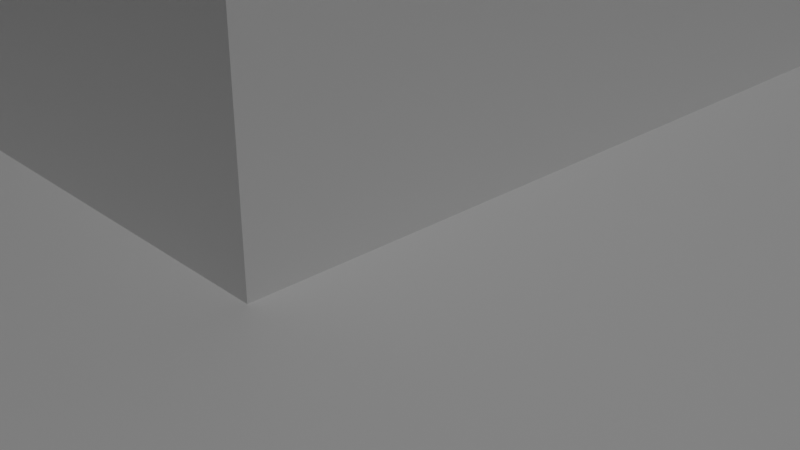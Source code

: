 # Source: pyramid-loop-cut-steps2.blend  (saved by Blender 2.81.16; exported with 4.5.12 LTS)
import bpy
from mathutils import Matrix  # noqa: F401  (used for matrix-valued properties, if any)

bpy.ops.wm.read_factory_settings(use_empty=True)
scene = bpy.context.scene
scene.name = 'Scene'

# ---- collections
col_collection = bpy.data.collections.new('Collection'); scene.collection.children.link(col_collection)

# ---- materials (node trees are filled in below, after node groups)
mat_material = bpy.data.materials.new('Material')
mat_material.alpha_threshold = 0.0
mat_material.use_transparent_shadow = False
mat_material.line_color = (0.0, 0.0, 0.0, 1.0)

# ---- material node trees
mat_material.use_nodes = True; mat_material.node_tree.nodes.clear()
_N = mat_material.node_tree.nodes; _L = mat_material.node_tree.links
n0 = _N.new('ShaderNodeOutputMaterial'); n0.name = 'Material Output'; n0.location = (300, 300)
n1 = _N.new('ShaderNodeBsdfPrincipled'); n1.name = 'Principled BSDF'; n1.location = (10, 300)
n1.distribution = 'GGX'
n1.subsurface_method = 'BURLEY'
n1.inputs[2].default_value = 0.4
n1.inputs[3].default_value = 1.45
n1.inputs[27].default_value = (0.0, 0.0, 0.0, 1.0)
n1.inputs[28].default_value = 1.0
_L.new(n1.outputs[0], n0.inputs[0])
n0.is_active_output = True

# ---- world
world_world = bpy.data.worlds.new('World'); scene.world = world_world
world_world.use_nodes = True; world_world.node_tree.nodes.clear()
_N = world_world.node_tree.nodes; _L = world_world.node_tree.links
n0 = _N.new('ShaderNodeOutputWorld'); n0.name = 'World Output'; n0.location = (300, 300)
n1 = _N.new('ShaderNodeBackground'); n1.name = 'Background'; n1.location = (10, 300)
n1.inputs[0].default_value = (0.05088, 0.05088, 0.05088, 1.0)
_L.new(n1.outputs[0], n0.inputs[0])
n0.is_active_output = True
world_world.color = (0.05088, 0.05088, 0.05088)
world_world.use_sun_shadow = False
world_world.sun_shadow_jitter_overblur = 0.0

# ---- cameras
cam_camera = bpy.data.cameras.new('Camera')
cam_camera.clip_end = 100.0
cam_camera.ortho_scale = 7.314

# ---- lights
light_light = bpy.data.lights.new('Light', 'POINT')
light_light.transmission_factor = 0.0
light_light.energy = 1000.0
light_light.shadow_soft_size = 0.1
light_light.shadow_maximum_resolution = 0.006
light_light.use_absolute_resolution = True

# ---- meshes
me_cube = bpy.data.meshes.new('Cube')
me_cube.from_pydata([(9.0, 9.0, 1.0), (10.0, 10.0, 0.0), (9.0, -9.0, 1.0), (10.0, -10.0, 0.0), (-9.0, 9.0, 1.0), (-10.0, 10.0, 0.0), (-9.0, -9.0, 1.0), (-10.0, -10.0, 0.0), (10.0, -10.0, 1.0), (-10.0, -10.0, 1.0), (10.0, 10.0, 1.0), (-10.0, 10.0, 1.0), (8.0, -8.0, 2.0), (-8.0, -8.0, 2.0), (8.0, 8.0, 2.0), (-8.0, 8.0, 2.0), (9.0, -9.0, 2.0), (-9.0, -9.0, 2.0), (9.0, 9.0, 2.0), (-9.0, 9.0, 2.0), (7.0, -7.0, 3.0), (-7.0, -7.0, 3.0), (7.0, 7.0, 3.0), (-7.0, 7.0, 3.0), (8.0, -8.0, 3.0), (-8.0, -8.0, 3.0), (8.0, 8.0, 3.0), (-8.0, 8.0, 3.0), (6.0, -6.0, 4.0), (-6.0, -6.0, 4.0), (6.0, 6.0, 4.0), (-6.0, 6.0, 4.0), (7.0, -7.0, 4.0), (-7.0, -7.0, 4.0), (7.0, 7.0, 4.0), (-7.0, 7.0, 4.0), (5.0, -5.0, 5.0), (-5.0, -5.0, 5.0), (5.0, 5.0, 5.0), (-5.0, 5.0, 5.0), (6.0, -6.0, 5.0), (-6.0, -6.0, 5.0), (6.0, 6.0, 5.0), (-6.0, 6.0, 5.0), (4.0, -4.0, 6.0), (-4.0, -4.0, 6.0), (4.0, 4.0, 6.0), (-4.0, 4.0, 6.0), (5.0, -5.0, 6.0), (-5.0, -5.0, 6.0), (5.0, 5.0, 6.0), (-5.0, 5.0, 6.0), (2.0, -2.0, 7.0), (-2.0, -2.0, 7.0), (2.0, 2.0, 7.0), (-2.0, 2.0, 7.0), (4.0, -4.0, 7.0), (-4.0, -4.0, 7.0), (4.0, 4.0, 7.0), (-4.0, 4.0, 7.0), (2.0, -2.0, 10.0), (-2.0, -2.0, 10.0), (2.0, 2.0, 10.0), (-2.0, 2.0, 10.0), (-10.0, 1.0, 0.0), (10.0, 1.0, 1.0), (-10.0, 1.0, 1.0), (-9.0, 1.0, 1.0), (9.0, 1.0, 2.0), (-9.0, 1.0, 2.0), (-8.0, 1.0, 2.0), (8.0, 1.0, 3.0), (-8.0, 1.0, 3.0), (-7.0, 1.0, 3.0), (7.0, 1.0, 4.0), (-7.0, 1.0, 4.0), (-6.0, 1.0, 4.0), (6.0, 1.0, 5.0), (-6.0, 1.0, 5.0), (5.0, 1.0, 5.0), (-5.0, 1.0, 5.0), (5.0, 1.0, 6.0), (-5.0, 1.0, 6.0), (4.0, 1.0, 6.0), (-4.0, 1.0, 6.0), (4.0, 1.0, 7.0), (-4.0, 1.0, 7.0), (2.0, 1.0, 7.0), (-2.0, 1.0, 7.0), (2.0, 1.0, 10.0), (-2.0, 1.0, 10.0), (-10.0, -1.0, 0.0), (10.0, -1.0, 1.0), (9.0, -1.0, 2.0), (8.0, -1.0, 3.0), (7.0, -1.0, 4.0), (6.0, -1.0, 5.0), (5.0, -1.0, 5.0), (5.0, -1.0, 6.0), (4.0, -1.0, 6.0), (4.0, -1.0, 7.0), (2.0, -1.0, 10.0), (-10.0, -1.0, 1.0), (10.0, -1.0, 0.0), (-9.0, -1.0, 1.0), (-9.0, -1.0, 2.0), (-8.0, -1.0, 2.0), (-8.0, -1.0, 3.0), (-7.0, -1.0, 3.0), (-7.0, -1.0, 4.0), (-6.0, -1.0, 4.0), (-6.0, -1.0, 5.0), (-5.0, -1.0, 5.0), (-5.0, -1.0, 6.0), (-4.0, -1.0, 6.0), (-4.0, -1.0, 7.0), (-2.0, -1.0, 7.0), (-2.0, -1.0, 10.0), (-1.0, -2.0, 10.0), (1.0, 2.0, 10.0), (1.0, 1.0, 10.0), (1.0, -1.0, 10.0), (1.0, -2.0, 10.0), (-1.0, 2.0, 10.0), (-1.0, 1.0, 10.0), (-1.0, -1.0, 10.0), (-1.0, -2.0, 10.47), (-2.0, -2.0, 10.47), (2.0, -2.0, 10.47), (-2.0, 2.0, 10.47), (1.0, 2.0, 10.47), (2.0, 2.0, 10.47), (2.0, 1.0, 10.47), (1.0, 1.0, 10.47), (-2.0, -1.0, 10.47), (1.0, -1.0, 10.47), (2.0, -1.0, 10.47), (1.0, -2.0, 10.47), (-2.0, 1.0, 10.47), (-1.0, 2.0, 10.47), (-1.0, 1.0, 10.47), (-1.0, -1.0, 10.47), (-1.0, 1.0, 9.176), (-1.0, -1.0, 9.176), (1.0, 1.0, 9.176), (1.0, -1.0, 9.176), (2.0, 1.0, 8.5), (2.0, -1.0, 8.5), (2.0, 0.0, 10.0), (0.5, -0.5, 7.0), (2.0, 1.0, 9.25), (2.0, -1.0, 9.25), (2.0, -0.5, 10.0), (2.0, 1.0, 7.75), (2.0, -1.0, 7.75), (2.0, 0.5, 10.0), (2.0, 0.0, 9.25), (0.5, 0.5, 8.5), (0.5, 0.0, 8.5), (0.5, 0.5, 7.0), (2.0, -0.5, 9.25), (2.0, 0.5, 9.25), (1.0, -0.5, 7.0), (1.0, -1.0, 7.0), (1.0, 1.0, 7.75), (1.0, 1.0, 8.5), (1.0, 0.5, 7.0), (1.0, -1.0, 7.75), (1.0, -1.0, 8.5), (1.0, 0.0, 8.5), (1.0, -0.5, 8.5), (1.0, 0.5, 8.5), (1.0, 1.0, 9.25), (1.0, -1.0, 9.25), (1.0, 1.0, 7.0), (1.0, 0.0, 9.25), (1.0, 0.5, 7.75), (1.0, -0.5, 7.75), (1.0, -0.5, 9.25), (1.0, 0.5, 9.25), (0.5, -0.5, 8.5), (0.5, 0.5, 7.75), (0.5, -0.5, 7.75), (0.436, 0.436, 10.84), (-0.436, 0.436, 10.84), (-0.436, -0.436, 10.84), (0.436, -0.436, 10.84), (0.8691, 0.9395, 9.248), (-0.8691, 0.9395, 9.248), (-0.3746, 0.4449, 10.75), (0.3746, 0.4449, 10.75), (-0.9395, 0.8691, 9.248), (-0.9395, -0.8691, 9.248), (-0.4449, -0.3746, 10.75), (-0.4449, 0.3746, 10.75), (-0.8691, -0.9395, 9.248), (0.8691, -0.9395, 9.248), (0.3746, -0.4449, 10.75), (-0.3746, -0.4449, 10.75), (0.9395, -0.8691, 9.248), (0.9395, 0.8691, 9.248), (0.4449, 0.3746, 10.75), (0.4449, -0.3746, 10.75), (0.25, 0.5, 8.5), (0.25, 0.0, 8.5), (0.25, 0.0, 7.75), (0.25, 0.5, 7.0), (0.25, 0.0, 7.0), (0.25, -0.5, 7.0), (0.25, -0.5, 8.5), (0.25, 0.5, 7.75), (0.25, -0.5, 7.75), (-1.926, -1.074, 10.52), (-1.926, -1.926, 10.52), (-1.074, -1.926, 10.52), (-1.074, -1.074, 10.52), (1.074, -1.074, 10.52), (1.074, -1.926, 10.52), (1.926, -1.926, 10.52), (1.926, -1.074, 10.52), (1.074, 1.926, 10.52), (1.074, 1.074, 10.52), (1.926, 1.074, 10.52), (1.926, 1.926, 10.52), (-1.926, 1.926, 10.52), (-1.926, 1.074, 10.52), (-1.074, 1.074, 10.52), (-1.074, 1.926, 10.52), (2.0, 0.5, 7.0), (2.0, 0.0, 7.0), (10.0, 1.0, 0.0), (3.0, 1.0, 7.0), (6.0, 1.0, 4.0), (7.0, 1.0, 3.0), (8.0, 1.0, 2.0), (9.0, 1.0, 1.0), (9.0, -1.0, 1.0), (8.0, -1.0, 2.0), (7.0, -1.0, 3.0), (6.0, -1.0, 4.0), (3.0, -1.0, 7.0), (2.0, -0.5, 7.0), (2.0, -1.0, 7.0), (-10.0, -0.8857, 1.0), (-10.0, 0.8857, 1.0), (-9.0, -0.8857, 1.0), (-9.0, 0.8857, 1.0), (-9.0, -0.8857, 2.0), (-9.0, 0.8857, 2.0), (-8.0, -0.8857, 2.0), (-8.0, 0.8857, 2.0), (-8.0, -0.8857, 3.0), (-8.0, 0.8857, 3.0), (-7.0, -0.8857, 3.0), (-7.0, 0.8857, 3.0), (-7.0, -0.8857, 4.0), (-7.0, 0.8857, 4.0), (-6.0, -0.8857, 4.0), (-6.0, 0.8857, 4.0), (-6.0, -0.8857, 5.0), (-6.0, 0.8857, 5.0), (-5.0, -0.8857, 5.0), (-5.0, 0.8857, 5.0), (-5.0, -0.8857, 6.0), (-5.0, 0.8857, 6.0), (-4.0, -0.8857, 6.0), (-4.0, 0.8857, 6.0), (-4.0, -0.8857, 7.0), (-4.0, 0.8857, 7.0), (-2.0, -0.8857, 7.0), (-2.0, 0.8857, 7.0), (-10.0, 0.8857, 0.0), (-10.0, -0.8857, 0.0), (-2.0, -0.3333, 10.0), (-2.0, 0.3333, 10.0), (1.0, 0.3333, 10.0), (1.0, -0.3333, 10.0), (-1.0, 0.3333, 10.0), (-1.0, -0.3333, 10.0), (1.0, 0.3333, 9.176), (1.0, -0.3333, 9.176), (-1.0, 0.3333, 9.176), (-1.0, -0.3333, 9.176), (0.436, 0.1453, 10.84), (0.436, -0.1453, 10.84), (-0.436, 0.1453, 10.84), (-0.436, -0.1453, 10.84), (-0.9395, 0.2897, 9.248), (-0.9395, -0.2897, 9.248), (-0.4449, 0.1249, 10.75), (-0.4449, -0.1249, 10.75), (0.9395, 0.2897, 9.248), (0.9395, -0.2897, 9.248), (0.4449, 0.1249, 10.75), (0.4449, -0.1249, 10.75), (9.0, 0.8857, 1.0), (9.0, -0.8857, 1.0), (8.0, 0.8857, 2.0), (8.0, -0.8857, 2.0), (7.0, 0.8857, 3.0), (7.0, -0.8857, 3.0), (3.0, 0.8857, 7.0), (3.0, -0.8857, 7.0), (10.0, -0.8857, 0.0), (10.0, 0.8857, 0.0), (6.0, 0.8857, 4.0), (6.0, -0.8857, 4.0), (5.0, 0.8857, 5.0), (5.0, -0.8857, 5.0), (4.0, 0.8857, 6.0), (4.0, -0.8857, 6.0), (-10.0, -0.8857, 1.0), (-10.0, 0.8857, 1.0), (-9.0, -0.8857, 1.0), (-9.0, 0.8857, 1.0), (-9.0, -0.8857, 2.0), (-9.0, 0.8857, 2.0), (-8.0, -0.8857, 2.0), (-8.0, 0.8857, 2.0), (-8.0, -0.8857, 3.0), (-8.0, 0.8857, 3.0), (-7.0, -0.8857, 3.0), (-7.0, 0.8857, 3.0), (-7.0, -0.8857, 4.0), (-7.0, 0.8857, 4.0), (-6.0, -0.8857, 4.0), (-6.0, 0.8857, 4.0), (-6.0, -0.8857, 5.0), (-6.0, 0.8857, 5.0), (-5.0, -0.8857, 5.0), (-5.0, 0.8857, 5.0), (-5.0, -0.8857, 6.0), (-5.0, 0.8857, 6.0), (-4.0, -0.8857, 6.0), (-4.0, 0.8857, 6.0), (-4.0, -0.8857, 7.0), (-4.0, 0.8857, 7.0), (-2.0, -0.8857, 7.0), (-2.0, 0.8857, 7.0), (-10.0, 0.8857, 0.0), (-10.0, -0.8857, 0.0), (9.0, 0.8857, 1.0), (9.0, -0.8857, 1.0), (8.0, 0.8857, 2.0), (8.0, -0.8857, 2.0), (7.0, 0.8857, 3.0), (7.0, -0.8857, 3.0), (3.0, 0.8857, 7.0), (3.0, -0.8857, 7.0), (10.0, -0.8857, 0.0), (10.0, 0.8857, 0.0), (6.0, 0.8857, 4.0), (6.0, -0.8857, 4.0), (5.0, 0.8857, 5.0), (5.0, -0.8857, 5.0), (4.0, 0.8857, 6.0), (4.0, -0.8857, 6.0), (-10.0, -0.8857, 1.0), (-10.0, 0.8857, 1.0), (-9.0, -0.8857, 1.0), (-9.0, 0.8857, 1.0), (-9.0, -0.8857, 2.0), (-9.0, 0.8857, 2.0), (-8.0, -0.8857, 2.0), (-8.0, 0.8857, 2.0), (-8.0, -0.8857, 3.0), (-8.0, 0.8857, 3.0), (-7.0, -0.8857, 3.0), (-7.0, 0.8857, 3.0), (-7.0, -0.8857, 4.0), (-7.0, 0.8857, 4.0), (-6.0, -0.8857, 4.0), (-6.0, 0.8857, 4.0), (-6.0, -0.8857, 5.0), (-6.0, 0.8857, 5.0), (-5.0, -0.8857, 5.0), (-5.0, 0.8857, 5.0), (-5.0, -0.8857, 6.0), (-5.0, 0.8857, 6.0), (-4.0, -0.8857, 6.0), (-4.0, 0.8857, 6.0), (-4.0, -0.8857, 7.0), (-4.0, 0.8857, 7.0), (-2.0, -0.8857, 7.0), (-2.0, 0.8857, 7.0), (-10.0, 0.8857, 0.0), (-10.0, -0.8857, 0.0), (9.0, 0.8857, 1.0), (9.0, -0.8857, 1.0), (8.0, 0.8857, 2.0), (8.0, -0.8857, 2.0), (7.0, 0.8857, 3.0), (7.0, -0.8857, 3.0), (3.0, 0.8857, 7.0), (3.0, -0.8857, 7.0), (10.0, -0.8857, 0.0), (10.0, 0.8857, 0.0), (6.0, 0.8857, 4.0), (6.0, -0.8857, 4.0), (5.0, 0.8857, 5.0), (5.0, -0.8857, 5.0), (4.0, 0.8857, 6.0), (4.0, -0.8857, 6.0), (9.0, 1.0, 1.0), (8.0, 1.0, 2.0), (9.0, -0.8857, 1.0), (9.0, -1.0, 1.0), (8.0, -0.8857, 2.0), (8.0, -1.0, 2.0), (7.0, -0.8857, 3.0), (7.0, -1.0, 3.0), (3.0, -0.8857, 7.0), (3.0, -1.0, 7.0), (6.0, -1.0, 4.0), (10.0, 0.8857, 0.0), (10.0, 1.0, 0.0), (4.0, 1.0, 6.0), (3.0, 1.0, 7.0), (5.0, 1.0, 5.0), (6.0, 1.0, 4.0), (7.0, 1.0, 3.0), (6.0, -0.8857, 4.0), (5.0, -0.8857, 5.0), (5.0, -1.0, 5.0), (4.0, -0.8857, 6.0), (4.0, -1.0, 6.0), (10.0, -1.0, 0.0), (9.0, 0.8857, 1.0), (8.0, 0.8857, 2.0), (7.0, 0.8857, 3.0), (3.0, 0.8857, 7.0), (10.0, -0.8857, 0.0), (6.0, 0.8857, 4.0), (5.0, 0.8857, 5.0), (4.0, 0.8857, 6.0), (9.0, 1.0, 1.0), (8.0, 1.0, 2.0), (9.0, -0.8857, 1.0), (9.0, -1.0, 1.0), (8.0, -0.8857, 2.0), (8.0, -1.0, 2.0), (7.0, -0.8857, 3.0), (7.0, -1.0, 3.0), (3.0, -0.8857, 7.0), (3.0, -1.0, 7.0), (6.0, -1.0, 4.0), (10.0, 0.8857, 0.0), (10.0, 1.0, 0.0), (4.0, 1.0, 6.0), (3.0, 1.0, 7.0), (5.0, 1.0, 5.0), (6.0, 1.0, 4.0), (7.0, 1.0, 3.0), (6.0, -0.8857, 4.0), (5.0, -0.8857, 5.0), (5.0, -1.0, 5.0), (4.0, -0.8857, 6.0), (4.0, -1.0, 6.0), (10.0, -1.0, 0.0), (9.0, 0.8857, 1.0), (8.0, 0.8857, 2.0), (7.0, 0.8857, 3.0), (3.0, 0.8857, 7.0), (10.0, -0.8857, 0.0), (6.0, 0.8857, 4.0), (5.0, 0.8857, 5.0), (4.0, 0.8857, 6.0), (9.5, 1.0, 1.5), (8.5, 1.0, 2.5), (9.5, -0.8857, 1.5), (9.5, -1.0, 1.5), (8.5, -0.8857, 2.5), (8.5, -1.0, 2.5), (7.5, -0.8857, 3.5), (7.5, -1.0, 3.5), (3.5, -0.8857, 7.5), (3.5, -1.0, 7.5), (6.5, -1.0, 4.5), (10.5, 0.8857, 0.5), (10.5, 1.0, 0.5), (4.5, 1.0, 6.5), (3.5, 1.0, 7.5), (5.5, 1.0, 5.5), (6.5, 1.0, 4.5), (7.5, 1.0, 3.5), (6.5, -0.8857, 4.5), (5.5, -0.8857, 5.5), (5.5, -1.0, 5.5), (4.5, -0.8857, 6.5), (4.5, -1.0, 6.5), (10.5, -1.0, 0.5), (9.5, 0.8857, 1.5), (8.5, 0.8857, 2.5), (7.5, 0.8857, 3.5), (3.5, 0.8857, 7.5), (10.5, -0.8857, 0.5), (6.5, 0.8857, 4.5), (5.5, 0.8857, 5.5), (4.5, 0.8857, 6.5), (-1.696, -1.007, 6.472), (-0.202, -1.007, 7.507), (-1.696, -0.893, 6.472), (-0.202, 0.8785, 7.507), (-1.696, 0.8785, 6.472), (-1.696, 0.9927, 6.472), (-0.202, -0.893, 7.507), (-0.202, 0.9927, 7.507), (11.0, -0.8857, -0.0002773), (10.5, -0.8857, 0.0), (10.5, 0.8857, 0.0), (10.5, 1.0, 0.0), (11.0, 0.8857, -0.0002773), (10.5, -1.0, 0.0), (11.0, 1.0, -0.0002773), (11.0, -1.0, -0.0002773)], [], [(6, 2, 16, 17), (3, 8, 9, 7), (64, 66, 11, 5), (91, 103, 3, 7), (103, 92, 8, 3), (5, 11, 10, 1), (2, 6, 9, 8), (236, 2, 8, 92), (67, 4, 11, 66), (4, 0, 10, 11), (106, 13, 25, 107), (0, 4, 19, 18), (235, 0, 18, 68), (104, 6, 17, 105), (12, 13, 17, 16), (237, 12, 16, 93), (70, 15, 19, 69), (15, 14, 18, 19), (233, 22, 34, 74), (13, 12, 24, 25), (14, 15, 27, 26), (234, 14, 26, 71), (20, 21, 25, 24), (238, 20, 24, 94), (73, 23, 27, 72), (23, 22, 26, 27), (30, 31, 43, 42), (108, 21, 33, 109), (21, 20, 32, 33), (22, 23, 35, 34), (28, 29, 33, 32), (239, 28, 32, 95), (76, 31, 35, 75), (31, 30, 34, 35), (112, 37, 49, 113), (232, 30, 42, 77), (110, 29, 41, 111), (29, 28, 40, 41), (36, 37, 41, 40), (97, 36, 40, 96), (80, 39, 43, 78), (39, 38, 42, 43), (114, 45, 57, 115), (37, 36, 48, 49), (38, 39, 51, 50), (79, 38, 50, 81), (44, 45, 49, 48), (99, 44, 48, 98), (84, 47, 51, 82), (47, 46, 50, 51), (54, 55, 63, 123, 119, 62), (45, 44, 56, 57), (46, 47, 59, 58), (83, 46, 58, 85), (52, 53, 57, 56), (242, 52, 56, 100), (88, 55, 59, 86), (55, 54, 58, 59), (101, 136, 128, 60), (87, 54, 62, 89, 150, 146, 153), (116, 53, 61, 117), (53, 52, 60, 122, 118, 61), (55, 88, 90, 63), (161, 150, 89, 155), (270, 88, 86, 268), (54, 87, 85, 58), (232, 77, 79), (266, 84, 82, 264), (46, 83, 81, 50), (47, 84, 86, 59), (262, 80, 78, 260), (38, 79, 77, 42), (31, 76, 78, 43), (95, 238, 239), (39, 80, 82, 51), (258, 76, 75, 256), (30, 232, 74, 34), (23, 73, 75, 35), (254, 73, 72, 252), (22, 233, 71, 26), (242, 100, 240), (235, 68, 234), (250, 70, 69, 248), (14, 234, 68, 18), (4, 67, 69, 19), (92, 103, 236), (15, 70, 72, 27), (246, 67, 66, 244), (0, 235, 65, 10), (1, 10, 65, 230), (5, 1, 230, 64), (271, 244, 66, 64), (7, 9, 102, 91), (6, 104, 102, 9), (2, 236, 93, 16), (13, 106, 105, 17), (20, 238, 95, 32), (12, 237, 94, 24), (21, 108, 107, 25), (29, 110, 109, 33), (28, 239, 96, 40), (37, 112, 111, 41), (36, 97, 98, 48), (45, 114, 113, 49), (44, 99, 100, 56), (53, 116, 115, 57), (52, 242, 154, 147, 151, 101, 60), (269, 116, 117, 273), (265, 114, 115, 267), (93, 236, 237), (257, 110, 111, 259), (261, 112, 113, 263), (253, 108, 109, 255), (79, 81, 83), (233, 74, 232), (245, 104, 105, 247), (249, 106, 107, 251), (272, 303, 103, 91), (120, 275, 276, 121, 101, 152, 148, 155, 89), (123, 124, 120, 119), (123, 139, 140, 124), (123, 63, 129, 139), (61, 127, 134, 117), (121, 122, 137, 135), (122, 60, 128, 137), (120, 124, 142, 144), (125, 121, 145, 143), (278, 125, 143, 282), (275, 120, 144, 279), (212, 213, 214, 215), (216, 217, 218, 219), (220, 221, 222, 223), (224, 225, 226, 227), (90, 138, 129, 63), (101, 121, 135, 136), (90, 124, 140, 138), (61, 118, 126, 127), (120, 89, 132, 133), (118, 125, 141, 126), (125, 118, 122, 121), (125, 117, 134, 141), (62, 119, 130, 131), (89, 62, 131, 132), (120, 133, 130, 119), (274, 277, 124, 90), (284, 286, 185, 186), (160, 156, 148, 152), (151, 147, 168, 173), (147, 154, 167, 168), (156, 160, 178, 175), (146, 150, 172, 165), (160, 151, 173, 178), (151, 160, 152, 101), (153, 146, 165, 164), (154, 242, 163, 167), (156, 161, 155, 148), (150, 161, 179, 172), (176, 171, 157, 181), (176, 164, 165, 171), (170, 177, 182, 180), (166, 174, 164, 176), (167, 177, 170, 168), (163, 162, 177, 167), (166, 176, 181, 159), (168, 170, 178, 173), (170, 169, 175, 178), (169, 171, 179, 175), (171, 165, 172, 179), (161, 156, 175, 179), (87, 153, 164, 174), (180, 182, 211, 209), (181, 157, 203, 210), (182, 149, 208, 211), (171, 169, 158, 157), (169, 170, 180, 158), (177, 162, 149, 182), (187, 188, 189, 190), (288, 192, 193, 290), (195, 196, 197, 198), (291, 200, 201, 293), (144, 142, 188, 187), (142, 184, 189, 188), (184, 183, 190, 189), (183, 144, 187, 190), (282, 143, 192, 288), (143, 185, 193, 192), (285, 184, 194, 289), (184, 142, 191, 194), (143, 145, 196, 195), (145, 186, 197, 196), (186, 185, 198, 197), (185, 143, 195, 198), (279, 144, 200, 291), (144, 183, 201, 200), (284, 186, 202, 294), (186, 145, 199, 202), (211, 205, 204, 209), (205, 210, 203, 204), (207, 206, 210, 205), (208, 207, 205, 211), (159, 181, 210, 206), (157, 158, 204, 203), (158, 180, 209, 204), (242, 241, 229, 228, 87, 174, 166, 159, 206, 207, 208, 149, 162, 163), (134, 127, 213, 212), (127, 126, 214, 213), (126, 141, 215, 214), (141, 134, 212, 215), (135, 137, 217, 216), (137, 128, 218, 217), (128, 136, 219, 218), (136, 135, 216, 219), (130, 133, 221, 220), (133, 132, 222, 221), (132, 131, 223, 222), (131, 130, 220, 223), (129, 138, 225, 224), (138, 140, 226, 225), (140, 139, 227, 226), (139, 129, 224, 227), (230, 235, 403, 415), (231, 301, 430, 417), (297, 295, 427, 428), (233, 232, 419, 420), (296, 298, 407, 405), (234, 233, 420, 404), (87, 228, 229, 241, 242, 240, 302, 301, 231), (303, 296, 405, 431), (94, 237, 238), (230, 65, 235), (96, 239, 97), (85, 87, 231), (98, 97, 99), (83, 85, 231), (234, 71, 233), (100, 99, 240), (232, 79, 418, 419), (304, 295, 296, 303), (295, 304, 414, 427), (296, 295, 297, 298), (301, 309, 434, 430), (300, 299, 305, 306), (79, 83, 416, 418), (298, 297, 299, 300), (239, 238, 410, 413), (306, 305, 307, 308), (310, 302, 411, 424), (308, 307, 309, 310), (83, 231, 417, 416), (310, 309, 301, 302), (183, 283, 293, 201), (283, 284, 294, 293), (145, 280, 292, 199), (280, 279, 291, 292), (185, 286, 290, 193), (286, 285, 289, 290), (142, 281, 287, 191), (281, 282, 288, 287), (199, 292, 294, 202), (292, 291, 293, 294), (191, 287, 289, 194), (287, 288, 290, 289), (183, 184, 285, 283), (283, 285, 286, 284), (117, 125, 278, 273), (273, 278, 277, 274), (121, 276, 280, 145), (276, 275, 279, 280), (124, 277, 281, 142), (277, 278, 282, 281), (64, 230, 304, 271), (271, 304, 303, 272), (70, 250, 252, 72), (250, 249, 251, 252), (67, 246, 248, 69), (246, 245, 247, 248), (73, 254, 256, 75), (254, 253, 255, 256), (80, 262, 264, 82), (262, 261, 263, 264), (76, 258, 260, 78), (258, 257, 259, 260), (84, 266, 268, 86), (266, 265, 267, 268), (88, 270, 274, 90), (270, 269, 273, 274), (91, 102, 243, 272), (272, 243, 244, 271), (104, 245, 243, 102), (245, 246, 244, 243), (106, 249, 247, 105), (249, 250, 248, 247), (108, 253, 251, 107), (253, 254, 252, 251), (110, 257, 255, 109), (257, 258, 256, 255), (112, 261, 259, 111), (261, 262, 260, 259), (114, 265, 263, 113), (265, 266, 264, 263), (116, 269, 267, 115), (269, 270, 268, 267), (243, 245, 313, 311), (302, 310, 356, 348), (247, 245, 313, 315), (244, 246, 314, 312), (301, 309, 355, 347), (256, 254, 322, 324), (304, 295, 341, 350), (247, 249, 317, 315), (255, 253, 321, 323), (303, 296, 342, 349), (248, 250, 318, 316), (264, 262, 330, 332), (298, 296, 342, 344), (251, 253, 321, 319), (263, 261, 329, 331), (297, 295, 341, 343), (252, 254, 322, 320), (260, 258, 326, 328), (306, 300, 346, 352), (255, 257, 325, 323), (259, 257, 325, 327), (305, 299, 345, 351), (256, 258, 326, 324), (268, 266, 334, 336), (300, 298, 344, 346), (259, 261, 329, 327), (267, 265, 333, 335), (299, 297, 343, 345), (260, 262, 330, 328), (308, 306, 352, 354), (263, 265, 333, 331), (307, 305, 351, 353), (252, 250, 318, 320), (264, 266, 334, 332), (272, 243, 311, 340), (310, 308, 354, 356), (251, 249, 317, 319), (267, 269, 337, 335), (271, 244, 312, 339), (309, 307, 353, 355), (248, 246, 314, 316), (268, 270, 338, 336), (347, 355, 401, 393), (335, 337, 383, 381), (350, 341, 387, 396), (339, 312, 358, 385), (320, 318, 364, 366), (336, 338, 384, 382), (349, 342, 388, 395), (311, 313, 359, 357), (319, 317, 363, 365), (344, 342, 388, 390), (312, 314, 360, 358), (316, 314, 360, 362), (343, 341, 387, 389), (315, 317, 363, 361), (315, 313, 359, 361), (352, 346, 392, 398), (316, 318, 364, 362), (324, 322, 368, 370), (351, 345, 391, 397), (319, 321, 367, 365), (323, 321, 367, 369), (346, 344, 390, 392), (320, 322, 368, 366), (332, 330, 376, 378), (345, 343, 389, 391), (323, 325, 371, 369), (331, 329, 375, 377), (354, 352, 398, 400), (324, 326, 372, 370), (328, 326, 372, 374), (353, 351, 397, 399), (327, 329, 375, 373), (327, 325, 371, 373), (356, 354, 400, 402), (328, 330, 376, 374), (336, 334, 380, 382), (355, 353, 399, 401), (331, 333, 379, 377), (335, 333, 379, 381), (348, 356, 402, 394), (332, 334, 380, 378), (340, 311, 357, 386), (410, 408, 440, 442), (427, 414, 446, 459), (430, 434, 466, 462), (424, 411, 443, 456), (434, 433, 465, 466), (403, 404, 436, 435), (422, 424, 456, 454), (415, 403, 435, 447), (426, 431, 463, 458), (433, 432, 464, 465), (420, 419, 451, 452), (417, 430, 462, 449), (421, 422, 454, 453), (404, 420, 452, 436), (300, 306, 421, 409), (305, 299, 429, 432), (235, 234, 404, 403), (103, 303, 431, 426), (298, 300, 409, 407), (299, 297, 428, 429), (238, 237, 408, 410), (306, 308, 422, 421), (97, 239, 413, 423), (307, 305, 432, 433), (302, 240, 412, 411), (99, 97, 423, 425), (304, 230, 415, 414), (308, 310, 424, 422), (240, 99, 425, 412), (309, 307, 433, 434), (237, 236, 406, 408), (236, 103, 426, 406), (444, 457, 489, 476), (460, 459, 491, 492), (445, 442, 474, 477), (457, 455, 487, 489), (437, 439, 471, 469), (440, 438, 470, 472), (455, 445, 477, 487), (463, 437, 469, 495), (443, 444, 499, 501), (442, 440, 472, 474), (459, 446, 478, 491), (462, 466, 498, 494), (456, 443, 475, 488), (466, 465, 497, 498), (411, 412, 444, 443), (431, 405, 437, 463), (423, 413, 445, 455), (408, 406, 438, 440), (405, 407, 439, 437), (425, 423, 455, 457), (413, 410, 442, 445), (428, 427, 459, 460), (412, 425, 457, 444), (414, 415, 447, 446), (409, 421, 453, 441), (406, 426, 458, 438), (416, 417, 449, 448), (432, 429, 461, 464), (418, 416, 448, 450), (407, 409, 441, 439), (419, 418, 450, 451), (429, 428, 460, 461), (498, 480, 481, 494), (497, 482, 480, 498), (496, 483, 482, 497), (492, 468, 484, 493), (493, 484, 483, 496), (491, 467, 468, 492), (495, 469, 470, 490), (479, 467, 491, 478), (470, 469, 471, 472), (474, 473, 485, 477), (472, 471, 473, 474), (477, 485, 486, 487), (487, 486, 488, 489), (489, 488, 475, 476), (458, 463, 508, 512), (441, 453, 485, 473), (438, 458, 490, 470), (448, 449, 481, 480), (464, 461, 493, 496), (450, 448, 480, 482), (439, 441, 473, 471), (451, 450, 482, 483), (461, 460, 492, 493), (436, 452, 484, 468), (453, 454, 486, 485), (481, 449, 504, 506), (452, 451, 483, 484), (465, 464, 496, 497), (447, 479, 513, 510), (447, 435, 467, 479), (454, 456, 488, 486), (435, 436, 468, 467), (501, 499, 500, 505), (504, 503, 502, 506), (476, 475, 505, 500), (475, 443, 501, 505), (444, 476, 500, 499), (449, 462, 503, 504), (494, 481, 506, 502), (462, 494, 502, 503), (509, 510, 513, 511), (512, 508, 507, 514), (495, 490, 514, 507), (478, 446, 509, 511), (490, 458, 512, 514), (446, 447, 510, 509), (479, 478, 511, 513), (463, 495, 507, 508)])
_uv = me_cube.uv_layers.new(name='UVMap')
_uv.uv.foreach_set('vector', [0.875, 0.75, 0.625, 0.75, 0.625, 0.75, 0.875, 0.75, 0.375, 0.75, 0.625, 0.75, 0.625, 1.0, 0.375, 1.0, 0.375, 0.125, 0.625, 0.125, 0.625, 0.25, 0.375, 0.25, 0.125, 0.625, 0.375, 0.625, 0.375, 0.75, 0.125, 0.75, 0.375, 0.625, 0.625, 0.625, 0.625, 0.75, 0.375, 0.75, 0.375, 0.25, 0.625, 0.25, 0.625, 0.5, 0.375, 0.5, 0.625, 0.75, 0.875, 0.75, 0.875, 0.75, 0.625, 0.75, 0.625, 0.625, 0.625, 0.75, 0.625, 0.75, 0.625, 0.625, 0.875, 0.625, 0.875, 0.5, 0.875, 0.5, 0.875, 0.625, 0.875, 0.5, 0.625, 0.5, 0.625, 0.5, 0.875, 0.5, 0.875, 0.625, 0.875, 0.75, 0.875, 0.75, 0.875, 0.625, 0.625, 0.5, 0.875, 0.5, 0.875, 0.5, 0.625, 0.5, 0.625, 0.625, 0.625, 0.5, 0.625, 0.5, 0.625, 0.625, 0.875, 0.625, 0.875, 0.75, 0.875, 0.75, 0.875, 0.625, 0.625, 0.75, 0.875, 0.75, 0.875, 0.75, 0.625, 0.75, 0.625, 0.625, 0.625, 0.75, 0.625, 0.75, 0.625, 0.625, 0.875, 0.625, 0.875, 0.5, 0.875, 0.5, 0.875, 0.625, 0.875, 0.5, 0.625, 0.5, 0.625, 0.5, 0.875, 0.5, 0.625, 0.625, 0.625, 0.5, 0.625, 0.5, 0.625, 0.625, 0.875, 0.75, 0.625, 0.75, 0.625, 0.75, 0.875, 0.75, 0.625, 0.5, 0.875, 0.5, 0.875, 0.5, 0.625, 0.5, 0.625, 0.625, 0.625, 0.5, 0.625, 0.5, 0.625, 0.625, 0.625, 0.75, 0.875, 0.75, 0.875, 0.75, 0.625, 0.75, 0.625, 0.625, 0.625, 0.75, 0.625, 0.75, 0.625, 0.625, 0.875, 0.625, 0.875, 0.5, 0.875, 0.5, 0.875, 0.625, 0.875, 0.5, 0.625, 0.5, 0.625, 0.5, 0.875, 0.5, 0.625, 0.5, 0.875, 0.5, 0.875, 0.5, 0.625, 0.5, 0.875, 0.625, 0.875, 0.75, 0.875, 0.75, 0.875, 0.625, 0.875, 0.75, 0.625, 0.75, 0.625, 0.75, 0.875, 0.75, 0.625, 0.5, 0.875, 0.5, 0.875, 0.5, 0.625, 0.5, 0.625, 0.75, 0.875, 0.75, 0.875, 0.75, 0.625, 0.75, 0.625, 0.625, 0.625, 0.75, 0.625, 0.75, 0.625, 0.625, 0.875, 0.625, 0.875, 0.5, 0.875, 0.5, 0.875, 0.625, 0.875, 0.5, 0.625, 0.5, 0.625, 0.5, 0.875, 0.5, 0.875, 0.625, 0.875, 0.75, 0.875, 0.75, 0.875, 0.625, 0.625, 0.625, 0.625, 0.5, 0.625, 0.5, 0.625, 0.625, 0.875, 0.625, 0.875, 0.75, 0.875, 0.75, 0.875, 0.625, 0.875, 0.75, 0.625, 0.75, 0.625, 0.75, 0.875, 0.75, 0.625, 0.75, 0.875, 0.75, 0.875, 0.75, 0.625, 0.75, 0.625, 0.625, 0.625, 0.75, 0.625, 0.75, 0.625, 0.625, 0.875, 0.625, 0.875, 0.5, 0.875, 0.5, 0.875, 0.625, 0.875, 0.5, 0.625, 0.5, 0.625, 0.5, 0.875, 0.5, 0.875, 0.625, 0.875, 0.75, 0.875, 0.75, 0.875, 0.625, 0.875, 0.75, 0.625, 0.75, 0.625, 0.75, 0.875, 0.75, 0.625, 0.5, 0.875, 0.5, 0.875, 0.5, 0.625, 0.5, 0.625, 0.625, 0.625, 0.5, 0.625, 0.5, 0.625, 0.625, 0.625, 0.75, 0.875, 0.75, 0.875, 0.75, 0.625, 0.75, 0.625, 0.625, 0.625, 0.75, 0.625, 0.75, 0.625, 0.625, 0.875, 0.625, 0.875, 0.5, 0.875, 0.5, 0.875, 0.625, 0.875, 0.5, 0.625, 0.5, 0.625, 0.5, 0.875, 0.5, 0.625, 0.5, 0.875, 0.5, 0.875, 0.5, 0.8125, 0.5, 0.6875, 0.5, 0.625, 0.5, 0.875, 0.75, 0.625, 0.75, 0.625, 0.75, 0.875, 0.75, 0.625, 0.5, 0.875, 0.5, 0.875, 0.5, 0.625, 0.5, 0.625, 0.625, 0.625, 0.5, 0.625, 0.5, 0.625, 0.625, 0.625, 0.75, 0.875, 0.75, 0.875, 0.75, 0.625, 0.75, 0.625, 0.625, 0.625, 0.75, 0.625, 0.75, 0.625, 0.625, 0.875, 0.625, 0.875, 0.5, 0.875, 0.5, 0.875, 0.625, 0.875, 0.5, 0.625, 0.5, 0.625, 0.5, 0.875, 0.5, 0.625, 0.625, 0.625, 0.625, 0.625, 0.75, 0.625, 0.75, 0.625, 0.625, 0.625, 0.5, 0.625, 0.5, 0.625, 0.625, 0.625, 0.625, 0.625, 0.625, 0.625, 0.625, 0.875, 0.625, 0.875, 0.75, 0.875, 0.75, 0.875, 0.625, 0.875, 0.75, 0.625, 0.75, 0.625, 0.75, 0.6875, 0.75, 0.8125, 0.75, 0.875, 0.75, 0.875, 0.5, 0.875, 0.625, 0.875, 0.625, 0.875, 0.5, 0.625, 0.625, 0.625, 0.625, 0.625, 0.625, 0.625, 0.625, 0.875, 0.625, 0.875, 0.625, 0.875, 0.625, 0.875, 0.625, 0.625, 0.5, 0.625, 0.625, 0.625, 0.625, 0.625, 0.5, 0.625, 0.625, 0.625, 0.625, 0.625, 0.625, 0.875, 0.625, 0.875, 0.625, 0.875, 0.625, 0.875, 0.625, 0.625, 0.5, 0.625, 0.625, 0.625, 0.625, 0.625, 0.5, 0.875, 0.5, 0.875, 0.625, 0.875, 0.625, 0.875, 0.5, 0.875, 0.625, 0.875, 0.625, 0.875, 0.625, 0.875, 0.625, 0.625, 0.5, 0.625, 0.625, 0.625, 0.625, 0.625, 0.5, 0.875, 0.5, 0.875, 0.625, 0.875, 0.625, 0.875, 0.5, 0.625, 0.625, 0.625, 0.625, 0.625, 0.625, 0.875, 0.5, 0.875, 0.625, 0.875, 0.625, 0.875, 0.5, 0.875, 0.625, 0.875, 0.625, 0.875, 0.625, 0.875, 0.625, 0.625, 0.5, 0.625, 0.625, 0.625, 0.625, 0.625, 0.5, 0.875, 0.5, 0.875, 0.625, 0.875, 0.625, 0.875, 0.5, 0.875, 0.625, 0.875, 0.625, 0.875, 0.625, 0.875, 0.625, 0.625, 0.5, 0.625, 0.625, 0.625, 0.625, 0.625, 0.5, 0.625, 0.625, 0.625, 0.625, 0.625, 0.625, 0.625, 0.625, 0.625, 0.625, 0.625, 0.625, 0.875, 0.625, 0.875, 0.625, 0.875, 0.625, 0.875, 0.625, 0.625, 0.5, 0.625, 0.625, 0.625, 0.625, 0.625, 0.5, 0.875, 0.5, 0.875, 0.625, 0.875, 0.625, 0.875, 0.5, 0.625, 0.625, 0.375, 0.625, 0.625, 0.625, 0.875, 0.5, 0.875, 0.625, 0.875, 0.625, 0.875, 0.5, 0.875, 0.625, 0.875, 0.625, 0.875, 0.625, 0.875, 0.625, 0.625, 0.5, 0.625, 0.625, 0.625, 0.625, 0.625, 0.5, 0.375, 0.5, 0.625, 0.5, 0.625, 0.625, 0.375, 0.625, 0.125, 0.5, 0.375, 0.5, 0.375, 0.625, 0.125, 0.625, 0.375, 0.125, 0.625, 0.125, 0.625, 0.125, 0.375, 0.125, 0.375, 0.0, 0.625, 0.0, 0.625, 0.125, 0.375, 0.125, 0.875, 0.75, 0.875, 0.625, 0.875, 0.625, 0.875, 0.75, 0.625, 0.75, 0.625, 0.625, 0.625, 0.625, 0.625, 0.75, 0.875, 0.75, 0.875, 0.625, 0.875, 0.625, 0.875, 0.75, 0.625, 0.75, 0.625, 0.625, 0.625, 0.625, 0.625, 0.75, 0.625, 0.75, 0.625, 0.625, 0.625, 0.625, 0.625, 0.75, 0.875, 0.75, 0.875, 0.625, 0.875, 0.625, 0.875, 0.75, 0.875, 0.75, 0.875, 0.625, 0.875, 0.625, 0.875, 0.75, 0.625, 0.75, 0.625, 0.625, 0.625, 0.625, 0.625, 0.75, 0.875, 0.75, 0.875, 0.625, 0.875, 0.625, 0.875, 0.75, 0.625, 0.75, 0.625, 0.625, 0.625, 0.625, 0.625, 0.75, 0.875, 0.75, 0.875, 0.625, 0.875, 0.625, 0.875, 0.75, 0.625, 0.75, 0.625, 0.625, 0.625, 0.625, 0.625, 0.75, 0.875, 0.75, 0.875, 0.625, 0.875, 0.625, 0.875, 0.75, 0.625, 0.75, 0.625, 0.625, 0.625, 0.625, 0.625, 0.625, 0.625, 0.625, 0.625, 0.625, 0.625, 0.75, 0.875, 0.625, 0.875, 0.625, 0.875, 0.625, 0.875, 0.625, 0.875, 0.625, 0.875, 0.625, 0.875, 0.625, 0.875, 0.625, 0.625, 0.625, 0.625, 0.625, 0.625, 0.625, 0.875, 0.625, 0.875, 0.625, 0.875, 0.625, 0.875, 0.625, 0.875, 0.625, 0.875, 0.625, 0.875, 0.625, 0.875, 0.625, 0.875, 0.625, 0.875, 0.625, 0.875, 0.625, 0.875, 0.625, 0.625, 0.625, 0.625, 0.625, 0.625, 0.625, 0.625, 0.625, 0.625, 0.625, 0.625, 0.625, 0.875, 0.625, 0.875, 0.625, 0.875, 0.625, 0.875, 0.625, 0.875, 0.625, 0.875, 0.625, 0.875, 0.625, 0.875, 0.625, 0.125, 0.625, 0.375, 0.625, 0.375, 0.625, 0.125, 0.625, 0.6875, 0.625, 0.6875, 0.625, 0.6875, 0.625, 0.6875, 0.625, 0.625, 0.625, 0.625, 0.625, 0.625, 0.625, 0.625, 0.625, 0.625, 0.625, 0.8125, 0.5, 0.8125, 0.625, 0.6875, 0.625, 0.6875, 0.5, 0.8125, 0.5, 0.8125, 0.5, 0.8125, 0.625, 0.8125, 0.625, 0.8125, 0.5, 0.875, 0.5, 0.875, 0.5, 0.8125, 0.5, 0.875, 0.75, 0.875, 0.75, 0.875, 0.625, 0.875, 0.625, 0.6875, 0.625, 0.6875, 0.75, 0.6875, 0.75, 0.6875, 0.625, 0.6875, 0.75, 0.625, 0.75, 0.625, 0.75, 0.6875, 0.75, 0.6875, 0.625, 0.8125, 0.625, 0.8125, 0.625, 0.6875, 0.625, 0.8125, 0.625, 0.6875, 0.625, 0.6875, 0.625, 0.8125, 0.625, 0.8125, 0.625, 0.8125, 0.625, 0.8125, 0.625, 0.8125, 0.625, 0.6875, 0.625, 0.6875, 0.625, 0.6875, 0.625, 0.6875, 0.625, 0.8703, 0.6343, 0.8703, 0.7407, 0.8172, 0.7407, 0.8172, 0.6343, 0.6828, 0.6343, 0.6828, 0.7407, 0.6297, 0.7407, 0.6297, 0.6343, 0.6828, 0.5093, 0.6828, 0.6157, 0.6297, 0.6157, 0.6297, 0.5093, 0.8703, 0.5093, 0.8703, 0.6157, 0.8172, 0.6157, 0.8172, 0.5093, 0.875, 0.625, 0.875, 0.625, 0.875, 0.5, 0.875, 0.5, 0.625, 0.625, 0.6875, 0.625, 0.6875, 0.625, 0.625, 0.625, 0.875, 0.625, 0.8125, 0.625, 0.8125, 0.625, 0.875, 0.625, 0.875, 0.75, 0.8125, 0.75, 0.8125, 0.75, 0.875, 0.75, 0.6875, 0.625, 0.625, 0.625, 0.625, 0.625, 0.6875, 0.625, 0.8125, 0.75, 0.8125, 0.625, 0.8125, 0.625, 0.8125, 0.75, 0.8125, 0.625, 0.8125, 0.75, 0.6875, 0.75, 0.6875, 0.625, 0.8125, 0.625, 0.875, 0.625, 0.875, 0.625, 0.8125, 0.625, 0.625, 0.5, 0.6875, 0.5, 0.6875, 0.5, 0.625, 0.5, 0.625, 0.625, 0.625, 0.5, 0.625, 0.5, 0.625, 0.625, 0.6875, 0.625, 0.6875, 0.625, 0.6875, 0.5, 0.6875, 0.5, 0.875, 0.625, 0.8125, 0.625, 0.8125, 0.625, 0.875, 0.625, 0.7227, 0.625, 0.7773, 0.625, 0.7773, 0.625, 0.7227, 0.625, 0.625, 0.625, 0.625, 0.625, 0.625, 0.625, 0.625, 0.625, 0.625, 0.625, 0.625, 0.625, 0.625, 0.625, 0.625, 0.625, 0.625, 0.625, 0.625, 0.625, 0.625, 0.625, 0.625, 0.625, 0.625, 0.625, 0.625, 0.625, 0.625, 0.625, 0.625, 0.625, 0.625, 0.625, 0.625, 0.625, 0.625, 0.625, 0.625, 0.625, 0.625, 0.625, 0.625, 0.625, 0.625, 0.625, 0.625, 0.625, 0.625, 0.625, 0.625, 0.625, 0.625, 0.625, 0.625, 0.625, 0.625, 0.625, 0.625, 0.625, 0.625, 0.625, 0.625, 0.625, 0.625, 0.625, 0.625, 0.625, 0.625, 0.625, 0.625, 0.625, 0.625, 0.625, 0.625, 0.625, 0.625, 0.625, 0.625, 0.625, 0.625, 0.625, 0.625, 0.625, 0.625, 0.625, 0.625, 0.625, 0.625, 0.625, 0.625, 0.625, 0.625, 0.625, 0.625, 0.625, 0.625, 0.625, 0.625, 0.625, 0.625, 0.625, 0.625, 0.625, 0.625, 0.625, 0.625, 0.625, 0.625, 0.625, 0.625, 0.625, 0.625, 0.625, 0.625, 0.625, 0.625, 0.625, 0.625, 0.625, 0.625, 0.625, 0.625, 0.625, 0.625, 0.625, 0.625, 0.625, 0.625, 0.625, 0.625, 0.625, 0.625, 0.625, 0.625, 0.625, 0.625, 0.625, 0.625, 0.625, 0.625, 0.625, 0.625, 0.625, 0.625, 0.625, 0.625, 0.625, 0.625, 0.625, 0.625, 0.625, 0.625, 0.625, 0.625, 0.625, 0.625, 0.625, 0.625, 0.625, 0.625, 0.625, 0.625, 0.625, 0.625, 0.625, 0.625, 0.625, 0.625, 0.625, 0.625, 0.625, 0.625, 0.625, 0.625, 0.625, 0.625, 0.625, 0.625, 0.625, 0.625, 0.625, 0.625, 0.625, 0.625, 0.625, 0.625, 0.625, 0.625, 0.625, 0.625, 0.625, 0.625, 0.625, 0.625, 0.625, 0.625, 0.625, 0.625, 0.625, 0.625, 0.625, 0.625, 0.625, 0.625, 0.625, 0.625, 0.625, 0.625, 0.625, 0.625, 0.625, 0.625, 0.625, 0.625, 0.625, 0.625, 0.625, 0.625, 0.625, 0.625, 0.625, 0.625, 0.625, 0.625, 0.625, 0.625, 0.625, 0.625, 0.625, 0.625, 0.625, 0.625, 0.625, 0.625, 0.625, 0.625, 0.625, 0.625, 0.625, 0.6957, 0.625, 0.8043, 0.625, 0.7734, 0.625, 0.7266, 0.625, 0.8103, 0.625, 0.8103, 0.625, 0.7794, 0.625, 0.7794, 0.625, 0.8043, 0.625, 0.6957, 0.625, 0.7266, 0.625, 0.7734, 0.625, 0.6897, 0.625, 0.6897, 0.625, 0.7206, 0.625, 0.7206, 0.625, 0.6875, 0.625, 0.8125, 0.625, 0.8043, 0.625, 0.6957, 0.625, 0.8125, 0.625, 0.7773, 0.625, 0.7734, 0.625, 0.8043, 0.625, 0.7773, 0.625, 0.7227, 0.625, 0.7266, 0.625, 0.7734, 0.625, 0.7227, 0.625, 0.6875, 0.625, 0.6957, 0.625, 0.7266, 0.625, 0.8125, 0.625, 0.8125, 0.625, 0.8103, 0.625, 0.8103, 0.625, 0.8125, 0.625, 0.7773, 0.625, 0.7794, 0.625, 0.8103, 0.625, 0.7773, 0.625, 0.7773, 0.625, 0.7794, 0.625, 0.7794, 0.625, 0.7773, 0.625, 0.8125, 0.625, 0.8103, 0.625, 0.7794, 0.625, 0.8125, 0.625, 0.6875, 0.625, 0.6957, 0.625, 0.8043, 0.625, 0.6875, 0.625, 0.7227, 0.625, 0.7266, 0.625, 0.6957, 0.625, 0.7227, 0.625, 0.7773, 0.625, 0.7734, 0.625, 0.7266, 0.625, 0.7773, 0.625, 0.8125, 0.625, 0.8043, 0.625, 0.7734, 0.625, 0.6875, 0.625, 0.6875, 0.625, 0.6897, 0.625, 0.6897, 0.625, 0.6875, 0.625, 0.7227, 0.625, 0.7206, 0.625, 0.6897, 0.625, 0.7227, 0.625, 0.7227, 0.625, 0.7206, 0.625, 0.7206, 0.625, 0.7227, 0.625, 0.6875, 0.625, 0.6897, 0.625, 0.7206, 0.625, 0.625, 0.625, 0.625, 0.625, 0.625, 0.625, 0.625, 0.625, 0.625, 0.625, 0.625, 0.625, 0.625, 0.625, 0.625, 0.625, 0.625, 0.625, 0.625, 0.625, 0.625, 0.625, 0.625, 0.625, 0.625, 0.625, 0.625, 0.625, 0.625, 0.625, 0.625, 0.625, 0.625, 0.625, 0.625, 0.625, 0.625, 0.625, 0.625, 0.625, 0.625, 0.625, 0.625, 0.625, 0.625, 0.625, 0.625, 0.625, 0.625, 0.625, 0.625, 0.625, 0.625, 0.625, 0.625, 0.625, 0.625, 0.625, 0.625, 0.625, 0.625, 0.625, 0.625, 0.625, 0.625, 0.625, 0.625, 0.625, 0.625, 0.625, 0.625, 0.625, 0.625, 0.625, 0.625, 0.625, 0.625, 0.625, 0.625, 0.625, 0.625, 0.625, 0.625, 0.625, 0.875, 0.625, 0.875, 0.75, 0.8703, 0.7407, 0.8703, 0.6343, 0.875, 0.75, 0.8125, 0.75, 0.8172, 0.7407, 0.8703, 0.7407, 0.8125, 0.75, 0.8125, 0.625, 0.8172, 0.6343, 0.8172, 0.7407, 0.8125, 0.625, 0.875, 0.625, 0.8703, 0.6343, 0.8172, 0.6343, 0.6875, 0.625, 0.6875, 0.75, 0.6828, 0.7407, 0.6828, 0.6343, 0.6875, 0.75, 0.625, 0.75, 0.6297, 0.7407, 0.6828, 0.7407, 0.625, 0.75, 0.625, 0.625, 0.6297, 0.6343, 0.6297, 0.7407, 0.625, 0.625, 0.6875, 0.625, 0.6828, 0.6343, 0.6297, 0.6343, 0.6875, 0.5, 0.6875, 0.625, 0.6828, 0.6157, 0.6828, 0.5093, 0.6875, 0.625, 0.625, 0.625, 0.6297, 0.6157, 0.6828, 0.6157, 0.625, 0.625, 0.625, 0.5, 0.6297, 0.5093, 0.6297, 0.6157, 0.625, 0.5, 0.6875, 0.5, 0.6828, 0.5093, 0.6297, 0.5093, 0.875, 0.5, 0.875, 0.625, 0.8703, 0.6157, 0.8703, 0.5093, 0.875, 0.625, 0.8125, 0.625, 0.8172, 0.6157, 0.8703, 0.6157, 0.8125, 0.625, 0.8125, 0.5, 0.8172, 0.5093, 0.8172, 0.6157, 0.8125, 0.5, 0.875, 0.5, 0.8703, 0.5093, 0.8172, 0.5093, 0.375, 0.625, 0.625, 0.625, 0.625, 0.625, 0.375, 0.625, 0.625, 0.625, 0.625, 0.625, 0.625, 0.625, 0.625, 0.625, 0.625, 0.625, 0.625, 0.625, 0.625, 0.625, 0.625, 0.625, 0.625, 0.625, 0.625, 0.625, 0.625, 0.625, 0.625, 0.625, 0.625, 0.625, 0.625, 0.625, 0.625, 0.625, 0.625, 0.625, 0.625, 0.625, 0.625, 0.625, 0.625, 0.625, 0.625, 0.625, 0.625, 0.625, 0.625, 0.625, 0.625, 0.625, 0.625, 0.625, 0.625, 0.625, 0.625, 0.625, 0.625, 0.625, 0.625, 0.625, 0.625, 0.625, 0.375, 0.625, 0.625, 0.625, 0.625, 0.625, 0.375, 0.625, 0.625, 0.625, 0.625, 0.625, 0.625, 0.625, 0.375, 0.625, 0.625, 0.625, 0.625, 0.625, 0.625, 0.625, 0.625, 0.625, 0.625, 0.625, 0.625, 0.625, 0.625, 0.625, 0.625, 0.625, 0.625, 0.625, 0.625, 0.625, 0.625, 0.625, 0.625, 0.625, 0.625, 0.625, 0.625, 0.625, 0.625, 0.625, 0.625, 0.625, 0.625, 0.625, 0.625, 0.625, 0.625, 0.625, 0.625, 0.625, 0.625, 0.625, 0.625, 0.625, 0.625, 0.625, 0.625, 0.625, 0.375, 0.625, 0.625, 0.625, 0.625, 0.625, 0.375, 0.625, 0.625, 0.625, 0.375, 0.625, 0.375, 0.625, 0.625, 0.625, 0.625, 0.625, 0.625, 0.625, 0.625, 0.625, 0.625, 0.625, 0.625, 0.625, 0.625, 0.625, 0.625, 0.625, 0.625, 0.625, 0.625, 0.625, 0.625, 0.625, 0.625, 0.625, 0.625, 0.625, 0.625, 0.625, 0.625, 0.625, 0.625, 0.625, 0.625, 0.625, 0.625, 0.625, 0.625, 0.625, 0.625, 0.625, 0.625, 0.625, 0.625, 0.625, 0.625, 0.625, 0.625, 0.625, 0.625, 0.625, 0.625, 0.625, 0.625, 0.625, 0.625, 0.625, 0.625, 0.625, 0.625, 0.625, 0.625, 0.625, 0.625, 0.625, 0.625, 0.625, 0.625, 0.625, 0.625, 0.625, 0.625, 0.625, 0.625, 0.625, 0.625, 0.625, 0.625, 0.625, 0.625, 0.625, 0.625, 0.625, 0.625, 0.625, 0.625, 0.625, 0.625, 0.625, 0.625, 0.625, 0.7227, 0.625, 0.7227, 0.625, 0.7206, 0.625, 0.7206, 0.625, 0.7227, 0.625, 0.7227, 0.625, 0.7206, 0.625, 0.7206, 0.625, 0.6875, 0.625, 0.6875, 0.625, 0.6897, 0.625, 0.6897, 0.625, 0.6875, 0.625, 0.6875, 0.625, 0.6897, 0.625, 0.6897, 0.625, 0.7773, 0.625, 0.7773, 0.625, 0.7794, 0.625, 0.7794, 0.625, 0.7773, 0.625, 0.7773, 0.625, 0.7794, 0.625, 0.7794, 0.625, 0.8125, 0.625, 0.8125, 0.625, 0.8103, 0.625, 0.8103, 0.625, 0.8125, 0.625, 0.8125, 0.625, 0.8103, 0.625, 0.8103, 0.625, 0.6897, 0.625, 0.6897, 0.625, 0.7206, 0.625, 0.7206, 0.625, 0.6897, 0.625, 0.6897, 0.625, 0.7206, 0.625, 0.7206, 0.625, 0.8103, 0.625, 0.8103, 0.625, 0.7794, 0.625, 0.7794, 0.625, 0.8103, 0.625, 0.8103, 0.625, 0.7794, 0.625, 0.7794, 0.625, 0.7227, 0.625, 0.7773, 0.625, 0.7773, 0.625, 0.7227, 0.625, 0.7227, 0.625, 0.7773, 0.625, 0.7773, 0.625, 0.7227, 0.625, 0.875, 0.625, 0.8125, 0.625, 0.8125, 0.625, 0.875, 0.625, 0.875, 0.625, 0.8125, 0.625, 0.8125, 0.625, 0.875, 0.625, 0.6875, 0.625, 0.6875, 0.625, 0.6875, 0.625, 0.6875, 0.625, 0.6875, 0.625, 0.6875, 0.625, 0.6875, 0.625, 0.6875, 0.625, 0.8125, 0.625, 0.8125, 0.625, 0.8125, 0.625, 0.8125, 0.625, 0.8125, 0.625, 0.8125, 0.625, 0.8125, 0.625, 0.8125, 0.625, 0.125, 0.625, 0.375, 0.625, 0.375, 0.625, 0.125, 0.625, 0.125, 0.625, 0.375, 0.625, 0.375, 0.625, 0.125, 0.625, 0.875, 0.625, 0.875, 0.625, 0.875, 0.625, 0.875, 0.625, 0.875, 0.625, 0.875, 0.625, 0.875, 0.625, 0.875, 0.625, 0.875, 0.625, 0.875, 0.625, 0.875, 0.625, 0.875, 0.625, 0.875, 0.625, 0.875, 0.625, 0.875, 0.625, 0.875, 0.625, 0.875, 0.625, 0.875, 0.625, 0.875, 0.625, 0.875, 0.625, 0.875, 0.625, 0.875, 0.625, 0.875, 0.625, 0.875, 0.625, 0.875, 0.625, 0.875, 0.625, 0.875, 0.625, 0.875, 0.625, 0.875, 0.625, 0.875, 0.625, 0.875, 0.625, 0.875, 0.625, 0.875, 0.625, 0.875, 0.625, 0.875, 0.625, 0.875, 0.625, 0.875, 0.625, 0.875, 0.625, 0.875, 0.625, 0.875, 0.625, 0.875, 0.625, 0.875, 0.625, 0.875, 0.625, 0.875, 0.625, 0.875, 0.625, 0.875, 0.625, 0.875, 0.625, 0.875, 0.625, 0.875, 0.625, 0.875, 0.625, 0.875, 0.625, 0.875, 0.625, 0.875, 0.625, 0.875, 0.625, 0.875, 0.625, 0.875, 0.625, 0.375, 0.125, 0.625, 0.125, 0.625, 0.125, 0.375, 0.125, 0.375, 0.125, 0.625, 0.125, 0.625, 0.125, 0.375, 0.125, 0.875, 0.625, 0.875, 0.625, 0.875, 0.625, 0.875, 0.625, 0.875, 0.625, 0.875, 0.625, 0.875, 0.625, 0.875, 0.625, 0.875, 0.625, 0.875, 0.625, 0.875, 0.625, 0.875, 0.625, 0.875, 0.625, 0.875, 0.625, 0.875, 0.625, 0.875, 0.625, 0.875, 0.625, 0.875, 0.625, 0.875, 0.625, 0.875, 0.625, 0.875, 0.625, 0.875, 0.625, 0.875, 0.625, 0.875, 0.625, 0.875, 0.625, 0.875, 0.625, 0.875, 0.625, 0.875, 0.625, 0.875, 0.625, 0.875, 0.625, 0.875, 0.625, 0.875, 0.625, 0.875, 0.625, 0.875, 0.625, 0.875, 0.625, 0.875, 0.625, 0.875, 0.625, 0.875, 0.625, 0.875, 0.625, 0.875, 0.625, 0.875, 0.625, 0.875, 0.625, 0.875, 0.625, 0.875, 0.625, 0.875, 0.625, 0.875, 0.625, 0.875, 0.625, 0.875, 0.625, 0.875, 0.625, 0.875, 0.625, 0.875, 0.625, 0.875, 0.625, 0.875, 0.625, 0.875, 0.625, 0.875, 0.625, 0.875, 0.625, 0.875, 0.625, 0.875, 0.625, 0.875, 0.625, 0.875, 0.625, 0.625, 0.625, 0.625, 0.625, 0.625, 0.625, 0.625, 0.625, 0.875, 0.625, 0.875, 0.625, 0.875, 0.625, 0.875, 0.625, 0.875, 0.625, 0.875, 0.625, 0.875, 0.625, 0.875, 0.625, 0.625, 0.625, 0.625, 0.625, 0.625, 0.625, 0.625, 0.625, 0.875, 0.625, 0.875, 0.625, 0.875, 0.625, 0.875, 0.625, 0.375, 0.625, 0.625, 0.625, 0.625, 0.625, 0.375, 0.625, 0.875, 0.625, 0.875, 0.625, 0.875, 0.625, 0.875, 0.625, 0.875, 0.625, 0.875, 0.625, 0.875, 0.625, 0.875, 0.625, 0.375, 0.625, 0.625, 0.625, 0.625, 0.625, 0.375, 0.625, 0.875, 0.625, 0.875, 0.625, 0.875, 0.625, 0.875, 0.625, 0.875, 0.625, 0.875, 0.625, 0.875, 0.625, 0.875, 0.625, 0.625, 0.625, 0.625, 0.625, 0.625, 0.625, 0.625, 0.625, 0.875, 0.625, 0.875, 0.625, 0.875, 0.625, 0.875, 0.625, 0.875, 0.625, 0.875, 0.625, 0.875, 0.625, 0.875, 0.625, 0.625, 0.625, 0.625, 0.625, 0.625, 0.625, 0.625, 0.625, 0.875, 0.625, 0.875, 0.625, 0.875, 0.625, 0.875, 0.625, 0.875, 0.625, 0.875, 0.625, 0.875, 0.625, 0.875, 0.625, 0.625, 0.625, 0.625, 0.625, 0.625, 0.625, 0.625, 0.625, 0.875, 0.625, 0.875, 0.625, 0.875, 0.625, 0.875, 0.625, 0.875, 0.625, 0.875, 0.625, 0.875, 0.625, 0.875, 0.625, 0.625, 0.625, 0.625, 0.625, 0.625, 0.625, 0.625, 0.625, 0.875, 0.625, 0.875, 0.625, 0.875, 0.625, 0.875, 0.625, 0.875, 0.625, 0.875, 0.625, 0.875, 0.625, 0.875, 0.625, 0.625, 0.625, 0.625, 0.625, 0.625, 0.625, 0.625, 0.625, 0.875, 0.625, 0.875, 0.625, 0.875, 0.625, 0.875, 0.625, 0.875, 0.625, 0.875, 0.625, 0.875, 0.625, 0.875, 0.625, 0.625, 0.625, 0.625, 0.625, 0.625, 0.625, 0.625, 0.625, 0.875, 0.625, 0.875, 0.625, 0.875, 0.625, 0.875, 0.625, 0.625, 0.625, 0.625, 0.625, 0.625, 0.625, 0.625, 0.625, 0.875, 0.625, 0.875, 0.625, 0.875, 0.625, 0.875, 0.625, 0.625, 0.625, 0.625, 0.625, 0.625, 0.625, 0.625, 0.625, 0.875, 0.625, 0.875, 0.625, 0.875, 0.625, 0.875, 0.625, 0.875, 0.625, 0.875, 0.625, 0.875, 0.625, 0.875, 0.625, 0.375, 0.125, 0.625, 0.125, 0.625, 0.125, 0.375, 0.125, 0.625, 0.625, 0.625, 0.625, 0.625, 0.625, 0.625, 0.625, 0.875, 0.625, 0.875, 0.625, 0.875, 0.625, 0.875, 0.625, 0.875, 0.625, 0.875, 0.625, 0.875, 0.625, 0.875, 0.625, 0.375, 0.125, 0.625, 0.125, 0.625, 0.125, 0.375, 0.125, 0.625, 0.625, 0.625, 0.625, 0.625, 0.625, 0.625, 0.625, 0.875, 0.625, 0.875, 0.625, 0.875, 0.625, 0.875, 0.625, 0.875, 0.625, 0.875, 0.625, 0.875, 0.625, 0.875, 0.625, 0.625, 0.625, 0.625, 0.625, 0.625, 0.625, 0.625, 0.625, 0.875, 0.625, 0.875, 0.625, 0.875, 0.625, 0.875, 0.625, 0.375, 0.625, 0.625, 0.625, 0.625, 0.625, 0.375, 0.625, 0.375, 0.125, 0.625, 0.125, 0.375, 0.125, 0.375, 0.125, 0.875, 0.625, 0.875, 0.625, 0.875, 0.625, 0.875, 0.625, 0.875, 0.625, 0.875, 0.625, 0.875, 0.625, 0.875, 0.625, 0.375, 0.625, 0.625, 0.625, 0.625, 0.625, 0.375, 0.625, 0.875, 0.625, 0.875, 0.625, 0.875, 0.625, 0.875, 0.625, 0.875, 0.625, 0.875, 0.625, 0.875, 0.625, 0.875, 0.625, 0.625, 0.625, 0.625, 0.625, 0.625, 0.625, 0.625, 0.625, 0.875, 0.625, 0.875, 0.625, 0.875, 0.625, 0.875, 0.625, 0.875, 0.625, 0.875, 0.625, 0.875, 0.625, 0.875, 0.625, 0.625, 0.625, 0.625, 0.625, 0.625, 0.625, 0.625, 0.625, 0.875, 0.625, 0.875, 0.625, 0.875, 0.625, 0.875, 0.625, 0.875, 0.625, 0.875, 0.625, 0.875, 0.625, 0.875, 0.625, 0.625, 0.625, 0.625, 0.625, 0.625, 0.625, 0.625, 0.625, 0.875, 0.625, 0.875, 0.625, 0.875, 0.625, 0.875, 0.625, 0.875, 0.625, 0.875, 0.625, 0.875, 0.625, 0.875, 0.625, 0.625, 0.625, 0.625, 0.625, 0.625, 0.625, 0.625, 0.625, 0.875, 0.625, 0.875, 0.625, 0.875, 0.625, 0.875, 0.625, 0.875, 0.625, 0.875, 0.625, 0.875, 0.625, 0.875, 0.625, 0.625, 0.625, 0.625, 0.625, 0.625, 0.625, 0.625, 0.625, 0.875, 0.625, 0.875, 0.625, 0.875, 0.625, 0.875, 0.625, 0.875, 0.625, 0.875, 0.625, 0.875, 0.625, 0.875, 0.625, 0.625, 0.625, 0.625, 0.625, 0.625, 0.625, 0.625, 0.625, 0.875, 0.625, 0.875, 0.625, 0.875, 0.625, 0.875, 0.625, 0.875, 0.625, 0.875, 0.625, 0.875, 0.625, 0.875, 0.625, 0.625, 0.625, 0.625, 0.625, 0.625, 0.625, 0.625, 0.625, 0.875, 0.625, 0.875, 0.625, 0.875, 0.625, 0.875, 0.625, 0.875, 0.625, 0.875, 0.625, 0.875, 0.625, 0.875, 0.625, 0.625, 0.625, 0.625, 0.625, 0.625, 0.625, 0.625, 0.625, 0.875, 0.625, 0.875, 0.625, 0.875, 0.625, 0.875, 0.625, 0.875, 0.625, 0.875, 0.625, 0.875, 0.625, 0.875, 0.625, 0.625, 0.625, 0.625, 0.625, 0.625, 0.625, 0.625, 0.625, 0.875, 0.625, 0.875, 0.625, 0.875, 0.625, 0.875, 0.625, 0.875, 0.625, 0.875, 0.625, 0.875, 0.625, 0.875, 0.625, 0.625, 0.625, 0.625, 0.625, 0.625, 0.625, 0.625, 0.625, 0.875, 0.625, 0.875, 0.625, 0.875, 0.625, 0.875, 0.625, 0.875, 0.625, 0.875, 0.625, 0.875, 0.625, 0.875, 0.625, 0.625, 0.625, 0.625, 0.625, 0.625, 0.625, 0.625, 0.625, 0.875, 0.625, 0.875, 0.625, 0.875, 0.625, 0.875, 0.625, 0.375, 0.125, 0.625, 0.125, 0.375, 0.125, 0.375, 0.125, 0.625, 0.625, 0.625, 0.625, 0.625, 0.625, 0.625, 0.625, 0.625, 0.625, 0.375, 0.625, 0.375, 0.625, 0.625, 0.625, 0.625, 0.625, 0.625, 0.625, 0.625, 0.625, 0.625, 0.625, 0.625, 0.625, 0.625, 0.625, 0.625, 0.625, 0.625, 0.625, 0.625, 0.625, 0.625, 0.625, 0.625, 0.625, 0.625, 0.625, 0.625, 0.625, 0.625, 0.625, 0.625, 0.625, 0.625, 0.625, 0.625, 0.625, 0.625, 0.625, 0.625, 0.625, 0.625, 0.625, 0.375, 0.625, 0.625, 0.625, 0.625, 0.625, 0.375, 0.625, 0.375, 0.625, 0.375, 0.625, 0.375, 0.625, 0.375, 0.625, 0.625, 0.625, 0.625, 0.625, 0.625, 0.625, 0.625, 0.625, 0.625, 0.625, 0.625, 0.625, 0.625, 0.625, 0.625, 0.625, 0.625, 0.625, 0.625, 0.625, 0.625, 0.625, 0.625, 0.625, 0.625, 0.625, 0.625, 0.625, 0.625, 0.625, 0.625, 0.625, 0.625, 0.625, 0.625, 0.625, 0.625, 0.625, 0.625, 0.625, 0.625, 0.625, 0.625, 0.625, 0.625, 0.625, 0.625, 0.625, 0.625, 0.625, 0.625, 0.625, 0.625, 0.625, 0.625, 0.625, 0.625, 0.625, 0.625, 0.625, 0.625, 0.625, 0.625, 0.625, 0.375, 0.625, 0.375, 0.625, 0.375, 0.625, 0.375, 0.625, 0.625, 0.625, 0.625, 0.625, 0.625, 0.625, 0.625, 0.625, 0.625, 0.625, 0.625, 0.625, 0.625, 0.625, 0.625, 0.625, 0.625, 0.625, 0.625, 0.625, 0.625, 0.625, 0.625, 0.625, 0.625, 0.625, 0.625, 0.625, 0.625, 0.625, 0.625, 0.625, 0.625, 0.625, 0.625, 0.625, 0.625, 0.625, 0.625, 0.625, 0.625, 0.625, 0.625, 0.625, 0.625, 0.625, 0.625, 0.625, 0.625, 0.625, 0.625, 0.625, 0.625, 0.625, 0.625, 0.625, 0.625, 0.625, 0.625, 0.625, 0.625, 0.625, 0.625, 0.625, 0.375, 0.625, 0.375, 0.625, 0.375, 0.625, 0.375, 0.625, 0.625, 0.625, 0.625, 0.625, 0.625, 0.625, 0.625, 0.625, 0.625, 0.625, 0.625, 0.625, 0.625, 0.625, 0.625, 0.625, 0.625, 0.625, 0.625, 0.625, 0.625, 0.625, 0.625, 0.625, 0.625, 0.625, 0.625, 0.625, 0.625, 0.625, 0.625, 0.625, 0.625, 0.625, 0.375, 0.625, 0.375, 0.625, 0.625, 0.625, 0.625, 0.625, 0.625, 0.625, 0.625, 0.625, 0.625, 0.625, 0.625, 0.625, 0.625, 0.625, 0.625, 0.625, 0.625, 0.625, 0.625, 0.625, 0.625, 0.625, 0.625, 0.625, 0.625, 0.625, 0.625, 0.625, 0.625, 0.625, 0.625, 0.625, 0.625, 0.625, 0.625, 0.625, 0.625, 0.625, 0.625, 0.625, 0.625, 0.625, 0.625, 0.625, 0.625, 0.625, 0.625, 0.625, 0.625, 0.625, 0.625, 0.625, 0.625, 0.625, 0.625, 0.625, 0.625, 0.625, 0.375, 0.625, 0.625, 0.625, 0.625, 0.625, 0.375, 0.625, 0.625, 0.625, 0.625, 0.625, 0.625, 0.625, 0.625, 0.625, 0.625, 0.625, 0.625, 0.625, 0.625, 0.625, 0.625, 0.625, 0.625, 0.625, 0.375, 0.625, 0.375, 0.625, 0.625, 0.625, 0.625, 0.625, 0.625, 0.625, 0.625, 0.625, 0.625, 0.625, 0.625, 0.625, 0.625, 0.625, 0.625, 0.625, 0.625, 0.625, 0.625, 0.625, 0.625, 0.625, 0.625, 0.625, 0.625, 0.625, 0.625, 0.625, 0.625, 0.625, 0.625, 0.625, 0.625, 0.625, 0.375, 0.625, 0.625, 0.625, 0.625, 0.625, 0.375, 0.625, 0.625, 0.625, 0.625, 0.625, 0.625, 0.625, 0.625, 0.625, 0.625, 0.625, 0.625, 0.625, 0.625, 0.625, 0.625, 0.625, 0.625, 0.625, 0.625, 0.625, 0.625, 0.625, 0.625, 0.625, 0.625, 0.625, 0.625, 0.625, 0.625, 0.625, 0.625, 0.625, 0.625, 0.625, 0.625, 0.625, 0.625, 0.625, 0.625, 0.625, 0.625, 0.625, 0.625, 0.625, 0.625, 0.625, 0.625, 0.625, 0.625, 0.625, 0.625, 0.625, 0.625, 0.625, 0.625, 0.625, 0.375, 0.625, 0.375, 0.625, 0.375, 0.625, 0.375, 0.625, 0.625, 0.625, 0.625, 0.625, 0.625, 0.625, 0.625, 0.625, 0.625, 0.625, 0.375, 0.625, 0.375, 0.625, 0.625, 0.625, 0.625, 0.625, 0.625, 0.625, 0.625, 0.625, 0.625, 0.625, 0.625, 0.625, 0.625, 0.625, 0.625, 0.625, 0.625, 0.625, 0.625, 0.625, 0.625, 0.625, 0.625, 0.625, 0.625, 0.625, 0.625, 0.625, 0.625, 0.625, 0.625, 0.625, 0.625, 0.625, 0.625, 0.625, 0.625, 0.625, 0.625, 0.625, 0.625, 0.625, 0.625, 0.625, 0.625, 0.625, 0.625, 0.625, 0.625, 0.625, 0.625, 0.625, 0.625, 0.625, 0.625, 0.625, 0.625, 0.625, 0.625, 0.625, 0.625, 0.625, 0.625, 0.625, 0.625, 0.625, 0.625, 0.625, 0.625, 0.625, 0.625, 0.625, 0.625, 0.625, 0.625, 0.625, 0.625, 0.625, 0.625, 0.625, 0.625, 0.625, 0.625, 0.625, 0.625, 0.625, 0.625, 0.625, 0.625, 0.625, 0.625, 0.625, 0.625, 0.625, 0.625, 0.625, 0.625, 0.625, 0.375, 0.625, 0.625, 0.625, 0.625, 0.625, 0.375, 0.625, 0.375, 0.625, 0.625, 0.625, 0.625, 0.625, 0.375, 0.625, 0.625, 0.625, 0.625, 0.625, 0.625, 0.625, 0.625, 0.625, 0.625, 0.625, 0.625, 0.625, 0.625, 0.625, 0.625, 0.625, 0.625, 0.625, 0.625, 0.625, 0.625, 0.625, 0.625, 0.625, 0.625, 0.625, 0.625, 0.625, 0.625, 0.625, 0.625, 0.625, 0.625, 0.625, 0.625, 0.625, 0.625, 0.625, 0.625, 0.625, 0.625, 0.625, 0.625, 0.625, 0.625, 0.625, 0.625, 0.625, 0.375, 0.625, 0.375, 0.625, 0.375, 0.625, 0.375, 0.625, 0.625, 0.625, 0.625, 0.625, 0.625, 0.625, 0.625, 0.625, 0.625, 0.625, 0.375, 0.625, 0.375, 0.625, 0.625, 0.625, 0.625, 0.625, 0.625, 0.625, 0.625, 0.625, 0.625, 0.625, 0.625, 0.625, 0.625, 0.625, 0.625, 0.625, 0.625, 0.625, 0.625, 0.625, 0.625, 0.625, 0.625, 0.625, 0.625, 0.625, 0.625, 0.625, 0.625, 0.625, 0.625, 0.625, 0.625, 0.625, 0.625, 0.625, 0.625, 0.625, 0.625, 0.625, 0.625, 0.625, 0.625, 0.625, 0.625, 0.625, 0.625, 0.625, 0.625, 0.625, 0.625, 0.625, 0.625, 0.625, 0.625, 0.625, 0.625, 0.625, 0.625, 0.625, 0.625, 0.625, 0.625, 0.625, 0.625, 0.625, 0.625, 0.625, 0.625, 0.625, 0.625, 0.625, 0.625, 0.625, 0.625, 0.625, 0.625, 0.625, 0.625, 0.625, 0.625, 0.625, 0.625, 0.625, 0.625, 0.625, 0.625, 0.625, 0.625, 0.625, 0.375, 0.625, 0.375, 0.625, 0.375, 0.625, 0.375, 0.625, 0.375, 0.625, 0.625, 0.625, 0.625, 0.625, 0.375, 0.625, 0.625, 0.625, 0.625, 0.625, 0.625, 0.625, 0.625, 0.625, 0.625, 0.625, 0.625, 0.625, 0.625, 0.625, 0.625, 0.625, 0.625, 0.625, 0.625, 0.625, 0.625, 0.625, 0.625, 0.625, 0.625, 0.625, 0.625, 0.625, 0.625, 0.625, 0.625, 0.625, 0.625, 0.625, 0.625, 0.625, 0.625, 0.625, 0.625, 0.625, 0.625, 0.625, 0.625, 0.625, 0.625, 0.625, 0.625, 0.625, 0.625, 0.625, 0.625, 0.625, 0.625, 0.625, 0.625, 0.625, 0.625, 0.625, 0.625, 0.625, 0.625, 0.625, 0.625, 0.625, 0.625, 0.625, 0.625, 0.625, 0.625, 0.625, 0.625, 0.625, 0.625, 0.625, 0.625, 0.625, 0.625, 0.625, 0.625, 0.625, 0.375, 0.625, 0.375, 0.625, 0.375, 0.625, 0.375, 0.625, 0.375, 0.625, 0.375, 0.625, 0.375, 0.625, 0.375, 0.625, 0.375, 0.625, 0.375, 0.625, 0.375, 0.625, 0.375, 0.625, 0.375, 0.625, 0.375, 0.625, 0.375, 0.625, 0.375, 0.625, 0.375, 0.625, 0.375, 0.625, 0.375, 0.625, 0.375, 0.625, 0.375, 0.625, 0.375, 0.625, 0.375, 0.625, 0.375, 0.625, 0.375, 0.625, 0.375, 0.625, 0.375, 0.625, 0.375, 0.625, 0.375, 0.625, 0.375, 0.625, 0.375, 0.625, 0.375, 0.625])
me_cube.materials.append(mat_material)
me_cube.use_remesh_preserve_volume = False
me_cube.use_remesh_preserve_attributes = False
me_cube.use_mirror_vertex_groups = False
me_cube.update()

# ---- objects
ob_cube = bpy.data.objects.new('Cube', me_cube)
ob_light = bpy.data.objects.new('Light', light_light)
ob_camera = bpy.data.objects.new('Camera', cam_camera)

# ---- transforms, parenting, visibility, modifiers, constraints
ob_cube.location = (0.0, 0.0, 0.0)
ob_cube.lock_rotations_4d = False
ob_cube.empty_display_type = 'ARROWS'
ob_cube.lineart.crease_threshold = 0.0
ob_light.location = (11.49, -7.307, 14.0)
ob_light.rotation_euler = (0.6503, 0.05522, 1.866)
ob_light.lock_rotations_4d = False
ob_light.empty_display_type = 'ARROWS'
ob_light.color = (0.0, 0.0, 0.0, 0.0)
ob_light.lineart.crease_threshold = 0.0
ob_camera.location = (7.359, -6.926, 4.958)
ob_camera.rotation_euler = (1.109, 0.0, 0.8149)
ob_camera.lock_rotations_4d = False
ob_camera.empty_display_type = 'ARROWS'
ob_camera.color = (0.0, 0.0, 0.0, 0.0)
ob_camera.display_type = 'WIRE'
ob_camera.lineart.crease_threshold = 0.0

# ---- collection membership
col_collection.objects.link(ob_cube)
col_collection.objects.link(ob_light)
col_collection.objects.link(ob_camera)

# ---- scene / render settings (as saved in the file)
scene.camera = ob_camera
scene.frame_start = 1; scene.frame_end = 250; scene.frame_set(0)
scene.render.engine = 'BLENDER_EEVEE_NEXT'
scene.cycles.use_denoising = False
scene.cycles.samples = 128
scene.cycles.sampling_pattern = 'TABULATED_SOBOL'
scene.cycles.use_adaptive_sampling = False
scene.cycles.use_light_tree = False
scene.view_settings.view_transform = 'Filmic'
bpy.context.view_layer.update()
